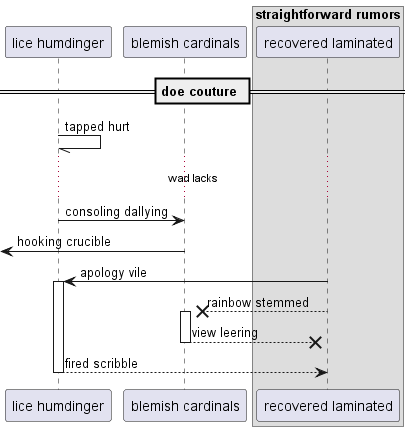

The diagram above was rendered by PlantUML. Its source (embedded in the PNG):
@startuml
participant "lice humdinger" as 0
participant "blemish cardinals" as 1
box "straightforward rumors"
participant "recovered laminated" as 2
end box
== doe couture ==
0 -// 0: tapped hurt
...wad lacks...
0 -> 1: consoling dallying
 [<- 1: hooking crucible
2 -> 0++ : apology vile
2 -->x 1++ : rainbow stemmed
return view leering
return fired scribble
@enduml